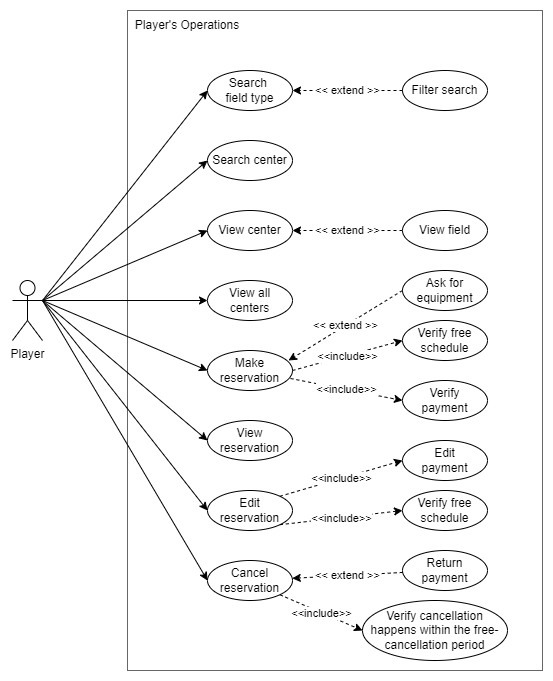

The diagram above was exported from draw.io. Its source (the exported page's mxGraphModel, read from the mxfile embedded in the PNG):
<mxGraphModel dx="672" dy="784" grid="1" gridSize="10" guides="1" tooltips="1" connect="1" arrows="1" fold="1" page="1" pageScale="1" pageWidth="850" pageHeight="1100" math="0" shadow="0">
  <root>
    <mxCell id="0" />
    <mxCell id="1" parent="0" />
    <mxCell id="2dp6AEa4eaiMJIhY6SKp-3" value="" style="rounded=0;whiteSpace=wrap;html=1;fillColor=none;fontColor=#333333;strokeColor=#666666;gradientColor=none;" parent="1" vertex="1">
      <mxGeometry x="175" y="110" width="415" height="660" as="geometry" />
    </mxCell>
    <mxCell id="DTbjMgqnrz4FTXgbPI14-1" value="Player's Operations" style="text;html=1;strokeColor=none;fillColor=none;align=center;verticalAlign=middle;whiteSpace=wrap;rounded=0;" parent="1" vertex="1">
      <mxGeometry x="175" y="110" width="120" height="30" as="geometry" />
    </mxCell>
    <mxCell id="bwqgt7dfaa10Ag-YbnhF-2" value="Player" style="shape=umlActor;verticalLabelPosition=bottom;verticalAlign=top;html=1;outlineConnect=0;" parent="1" vertex="1">
      <mxGeometry x="60" y="380" width="30" height="60" as="geometry" />
    </mxCell>
    <mxCell id="bwqgt7dfaa10Ag-YbnhF-7" value="Cancel reservation" style="ellipse;whiteSpace=wrap;html=1;" parent="1" vertex="1">
      <mxGeometry x="255" y="660" width="85" height="40" as="geometry" />
    </mxCell>
    <mxCell id="bwqgt7dfaa10Ag-YbnhF-8" value="View reservation" style="ellipse;whiteSpace=wrap;html=1;" parent="1" vertex="1">
      <mxGeometry x="255" y="520" width="85" height="40" as="geometry" />
    </mxCell>
    <mxCell id="bwqgt7dfaa10Ag-YbnhF-9" value="Make reservation" style="ellipse;whiteSpace=wrap;html=1;" parent="1" vertex="1">
      <mxGeometry x="255" y="450" width="85" height="40" as="geometry" />
    </mxCell>
    <mxCell id="bwqgt7dfaa10Ag-YbnhF-12" value="Verify free schedule" style="ellipse;whiteSpace=wrap;html=1;" parent="1" vertex="1">
      <mxGeometry x="450" y="420" width="85" height="40" as="geometry" />
    </mxCell>
    <mxCell id="bwqgt7dfaa10Ag-YbnhF-13" value="Return payment" style="ellipse;whiteSpace=wrap;html=1;" parent="1" vertex="1">
      <mxGeometry x="450" y="650" width="85" height="40" as="geometry" />
    </mxCell>
    <mxCell id="bwqgt7dfaa10Ag-YbnhF-29" value="" style="endArrow=classic;html=1;rounded=0;dashed=1;entryX=0;entryY=0.5;entryDx=0;entryDy=0;exitX=0.976;exitY=0.7;exitDx=0;exitDy=0;exitPerimeter=0;" parent="1" source="bwqgt7dfaa10Ag-YbnhF-9" target="bwqgt7dfaa10Ag-YbnhF-11" edge="1">
      <mxGeometry relative="1" as="geometry">
        <mxPoint x="385" y="240" as="sourcePoint" />
        <mxPoint x="485" y="240" as="targetPoint" />
      </mxGeometry>
    </mxCell>
    <mxCell id="bwqgt7dfaa10Ag-YbnhF-30" value="&amp;lt;&amp;lt;include&amp;gt;&amp;gt;" style="edgeLabel;resizable=0;html=1;align=center;verticalAlign=middle;" parent="bwqgt7dfaa10Ag-YbnhF-29" connectable="0" vertex="1">
      <mxGeometry relative="1" as="geometry" />
    </mxCell>
    <mxCell id="bwqgt7dfaa10Ag-YbnhF-33" value="" style="endArrow=classic;html=1;rounded=0;dashed=1;exitX=1;exitY=0.5;exitDx=0;exitDy=0;entryX=0;entryY=0.5;entryDx=0;entryDy=0;exitPerimeter=0;" parent="1" source="bwqgt7dfaa10Ag-YbnhF-9" target="bwqgt7dfaa10Ag-YbnhF-12" edge="1">
      <mxGeometry relative="1" as="geometry">
        <mxPoint x="395" y="250" as="sourcePoint" />
        <mxPoint x="495" y="250" as="targetPoint" />
      </mxGeometry>
    </mxCell>
    <mxCell id="bwqgt7dfaa10Ag-YbnhF-34" value="&amp;lt;&amp;lt;include&amp;gt;&amp;gt;" style="edgeLabel;resizable=0;html=1;align=center;verticalAlign=middle;" parent="bwqgt7dfaa10Ag-YbnhF-33" connectable="0" vertex="1">
      <mxGeometry relative="1" as="geometry" />
    </mxCell>
    <mxCell id="bwqgt7dfaa10Ag-YbnhF-35" value="" style="endArrow=classic;html=1;rounded=0;dashed=1;entryX=0;entryY=0.5;entryDx=0;entryDy=0;exitX=1;exitY=1;exitDx=0;exitDy=0;" parent="1" source="bwqgt7dfaa10Ag-YbnhF-7" target="T6xvqLIlX56rIZ8eazAE-1" edge="1">
      <mxGeometry relative="1" as="geometry">
        <mxPoint x="290" y="787" as="sourcePoint" />
        <mxPoint x="672.5735931288073" y="689.8578643762689" as="targetPoint" />
      </mxGeometry>
    </mxCell>
    <mxCell id="bwqgt7dfaa10Ag-YbnhF-36" value="&amp;lt;&amp;lt;include&amp;gt;&amp;gt;" style="edgeLabel;resizable=0;html=1;align=center;verticalAlign=middle;" parent="bwqgt7dfaa10Ag-YbnhF-35" connectable="0" vertex="1">
      <mxGeometry relative="1" as="geometry" />
    </mxCell>
    <mxCell id="bwqgt7dfaa10Ag-YbnhF-37" value="&amp;lt;&amp;lt; extend &amp;gt;&amp;gt;" style="endArrow=classic;html=1;rounded=0;dashed=1;" parent="1" source="bwqgt7dfaa10Ag-YbnhF-13" target="bwqgt7dfaa10Ag-YbnhF-7" edge="1">
      <mxGeometry relative="1" as="geometry">
        <mxPoint x="307.5" y="827" as="sourcePoint" />
        <mxPoint x="407.5" y="827" as="targetPoint" />
      </mxGeometry>
    </mxCell>
    <mxCell id="bwqgt7dfaa10Ag-YbnhF-41" value="" style="endArrow=classic;html=1;rounded=0;entryX=0;entryY=0.5;entryDx=0;entryDy=0;exitX=1;exitY=0.3333333333333333;exitDx=0;exitDy=0;exitPerimeter=0;" parent="1" source="bwqgt7dfaa10Ag-YbnhF-2" target="FumiUztm0T8YVvqlLvuW-4" edge="1">
      <mxGeometry width="50" height="50" relative="1" as="geometry">
        <mxPoint x="120" y="370" as="sourcePoint" />
        <mxPoint x="277.5" y="375" as="targetPoint" />
      </mxGeometry>
    </mxCell>
    <mxCell id="bwqgt7dfaa10Ag-YbnhF-11" value="&lt;span&gt;Verify&lt;br&gt;payment&lt;/span&gt;" style="ellipse;whiteSpace=wrap;html=1;" parent="1" vertex="1">
      <mxGeometry x="450" y="480" width="85" height="40" as="geometry" />
    </mxCell>
    <mxCell id="FumiUztm0T8YVvqlLvuW-4" value="Search &lt;br&gt;field type" style="ellipse;whiteSpace=wrap;html=1;" parent="1" vertex="1">
      <mxGeometry x="255" y="170" width="85" height="40" as="geometry" />
    </mxCell>
    <mxCell id="FumiUztm0T8YVvqlLvuW-5" value="" style="endArrow=classic;html=1;rounded=0;entryX=0;entryY=0.5;entryDx=0;entryDy=0;exitX=1;exitY=0.3333333333333333;exitDx=0;exitDy=0;exitPerimeter=0;" parent="1" source="bwqgt7dfaa10Ag-YbnhF-2" target="FumiUztm0T8YVvqlLvuW-6" edge="1">
      <mxGeometry width="50" height="50" relative="1" as="geometry">
        <mxPoint x="115" y="385" as="sourcePoint" />
        <mxPoint x="277.5" y="420" as="targetPoint" />
      </mxGeometry>
    </mxCell>
    <mxCell id="FumiUztm0T8YVvqlLvuW-6" value="Search center" style="ellipse;whiteSpace=wrap;html=1;" parent="1" vertex="1">
      <mxGeometry x="255" y="240" width="85" height="40" as="geometry" />
    </mxCell>
    <mxCell id="JmJN7B8YygxriA-XV64E-3" value="View center" style="ellipse;whiteSpace=wrap;html=1;" parent="1" vertex="1">
      <mxGeometry x="255" y="310" width="85" height="40" as="geometry" />
    </mxCell>
    <mxCell id="JmJN7B8YygxriA-XV64E-4" value="" style="endArrow=classic;html=1;rounded=0;entryX=0;entryY=0.5;entryDx=0;entryDy=0;exitX=1;exitY=0.3333333333333333;exitDx=0;exitDy=0;exitPerimeter=0;" parent="1" source="bwqgt7dfaa10Ag-YbnhF-2" target="JmJN7B8YygxriA-XV64E-5" edge="1">
      <mxGeometry width="50" height="50" relative="1" as="geometry">
        <mxPoint x="105" y="390" as="sourcePoint" />
        <mxPoint x="267.5" y="470" as="targetPoint" />
      </mxGeometry>
    </mxCell>
    <mxCell id="JmJN7B8YygxriA-XV64E-5" value="View all centers" style="ellipse;whiteSpace=wrap;html=1;" parent="1" vertex="1">
      <mxGeometry x="255" y="380" width="85" height="40" as="geometry" />
    </mxCell>
    <mxCell id="BHKa0XTKX9AqIi3GRHNa-1" value="Ask for equipment" style="ellipse;whiteSpace=wrap;html=1;" parent="1" vertex="1">
      <mxGeometry x="450" y="370" width="85" height="40" as="geometry" />
    </mxCell>
    <mxCell id="2dp6AEa4eaiMJIhY6SKp-1" value="Filter search" style="ellipse;whiteSpace=wrap;html=1;" parent="1" vertex="1">
      <mxGeometry x="450" y="170" width="85" height="40" as="geometry" />
    </mxCell>
    <mxCell id="2dp6AEa4eaiMJIhY6SKp-2" value="&amp;lt;&amp;lt; extend &amp;gt;&amp;gt;" style="endArrow=classic;html=1;rounded=0;dashed=1;exitX=0;exitY=0.5;exitDx=0;exitDy=0;entryX=1;entryY=0.5;entryDx=0;entryDy=0;" parent="1" source="2dp6AEa4eaiMJIhY6SKp-1" target="FumiUztm0T8YVvqlLvuW-4" edge="1">
      <mxGeometry relative="1" as="geometry">
        <mxPoint x="126.31" y="193.24" as="sourcePoint" />
        <mxPoint x="301.18" y="190" as="targetPoint" />
      </mxGeometry>
    </mxCell>
    <mxCell id="2dp6AEa4eaiMJIhY6SKp-5" value="&amp;lt;&amp;lt; extend &amp;gt;&amp;gt;" style="endArrow=classic;html=1;rounded=0;dashed=1;exitX=0;exitY=0.5;exitDx=0;exitDy=0;entryX=1;entryY=0.5;entryDx=0;entryDy=0;" parent="1" source="2dp6AEa4eaiMJIhY6SKp-4" target="JmJN7B8YygxriA-XV64E-3" edge="1">
      <mxGeometry relative="1" as="geometry">
        <mxPoint x="265" y="390" as="sourcePoint" />
        <mxPoint x="145" y="460" as="targetPoint" />
      </mxGeometry>
    </mxCell>
    <mxCell id="KYwpZLOasZ2NCono0HK8-3" value="Edit reservation" style="ellipse;whiteSpace=wrap;html=1;" parent="1" vertex="1">
      <mxGeometry x="255" y="590" width="85" height="40" as="geometry" />
    </mxCell>
    <mxCell id="KYwpZLOasZ2NCono0HK8-4" value="&lt;span&gt;Edit&lt;br&gt;payment&lt;/span&gt;" style="ellipse;whiteSpace=wrap;html=1;" parent="1" vertex="1">
      <mxGeometry x="450" y="540" width="85" height="40" as="geometry" />
    </mxCell>
    <mxCell id="KYwpZLOasZ2NCono0HK8-5" value="" style="endArrow=classic;html=1;rounded=0;dashed=1;entryX=0;entryY=0.5;entryDx=0;entryDy=0;exitX=1;exitY=0;exitDx=0;exitDy=0;" parent="1" source="KYwpZLOasZ2NCono0HK8-3" target="KYwpZLOasZ2NCono0HK8-4" edge="1">
      <mxGeometry relative="1" as="geometry">
        <mxPoint x="404" y="714" as="sourcePoint" />
        <mxPoint x="279" y="627" as="targetPoint" />
      </mxGeometry>
    </mxCell>
    <mxCell id="KYwpZLOasZ2NCono0HK8-6" value="&amp;lt;&amp;lt;include&amp;gt;&amp;gt;" style="edgeLabel;resizable=0;html=1;align=center;verticalAlign=middle;" parent="KYwpZLOasZ2NCono0HK8-5" connectable="0" vertex="1">
      <mxGeometry relative="1" as="geometry" />
    </mxCell>
    <mxCell id="KYwpZLOasZ2NCono0HK8-7" value="Verify free schedule" style="ellipse;whiteSpace=wrap;html=1;" parent="1" vertex="1">
      <mxGeometry x="450" y="590" width="85" height="40" as="geometry" />
    </mxCell>
    <mxCell id="KYwpZLOasZ2NCono0HK8-8" value="" style="endArrow=classic;html=1;rounded=0;dashed=1;exitX=1;exitY=1;exitDx=0;exitDy=0;entryX=0;entryY=0.5;entryDx=0;entryDy=0;" parent="1" source="KYwpZLOasZ2NCono0HK8-3" target="KYwpZLOasZ2NCono0HK8-7" edge="1">
      <mxGeometry relative="1" as="geometry">
        <mxPoint x="306.9950000000001" y="709" as="sourcePoint" />
        <mxPoint x="285" y="664" as="targetPoint" />
      </mxGeometry>
    </mxCell>
    <mxCell id="KYwpZLOasZ2NCono0HK8-9" value="&amp;lt;&amp;lt;include&amp;gt;&amp;gt;" style="edgeLabel;resizable=0;html=1;align=center;verticalAlign=middle;" parent="KYwpZLOasZ2NCono0HK8-8" connectable="0" vertex="1">
      <mxGeometry relative="1" as="geometry" />
    </mxCell>
    <mxCell id="T6xvqLIlX56rIZ8eazAE-1" value="Verify cancellation happens within the free-cancellation period" style="ellipse;whiteSpace=wrap;html=1;" parent="1" vertex="1">
      <mxGeometry x="410" y="700" width="145" height="60" as="geometry" />
    </mxCell>
    <mxCell id="2dp6AEa4eaiMJIhY6SKp-4" value="View&amp;nbsp;field" style="ellipse;whiteSpace=wrap;html=1;" parent="1" vertex="1">
      <mxGeometry x="450" y="310" width="85" height="40" as="geometry" />
    </mxCell>
    <mxCell id="wTUOofc2tg2h316gFDQ0-2" value="&amp;lt;&amp;lt; extend &amp;gt;&amp;gt;" style="endArrow=classic;html=1;rounded=0;dashed=1;exitX=0;exitY=0.5;exitDx=0;exitDy=0;entryX=0.953;entryY=0.25;entryDx=0;entryDy=0;entryPerimeter=0;" edge="1" parent="1" source="BHKa0XTKX9AqIi3GRHNa-1" target="bwqgt7dfaa10Ag-YbnhF-9">
      <mxGeometry relative="1" as="geometry">
        <mxPoint x="460" y="180" as="sourcePoint" />
        <mxPoint x="337.37369251325254" y="185.77443213654624" as="targetPoint" />
      </mxGeometry>
    </mxCell>
    <mxCell id="wTUOofc2tg2h316gFDQ0-3" value="" style="endArrow=classic;html=1;rounded=0;entryX=0;entryY=0.5;entryDx=0;entryDy=0;exitX=1;exitY=0.3333333333333333;exitDx=0;exitDy=0;exitPerimeter=0;" edge="1" parent="1" source="bwqgt7dfaa10Ag-YbnhF-2" target="JmJN7B8YygxriA-XV64E-3">
      <mxGeometry width="50" height="50" relative="1" as="geometry">
        <mxPoint x="140" y="220" as="sourcePoint" />
        <mxPoint x="235" y="360" as="targetPoint" />
      </mxGeometry>
    </mxCell>
    <mxCell id="wTUOofc2tg2h316gFDQ0-4" value="" style="endArrow=classic;html=1;rounded=0;entryX=0;entryY=0.5;entryDx=0;entryDy=0;exitX=1;exitY=0.3333333333333333;exitDx=0;exitDy=0;exitPerimeter=0;" edge="1" parent="1" source="bwqgt7dfaa10Ag-YbnhF-2" target="bwqgt7dfaa10Ag-YbnhF-9">
      <mxGeometry width="50" height="50" relative="1" as="geometry">
        <mxPoint x="140" y="390" as="sourcePoint" />
        <mxPoint x="235" y="430" as="targetPoint" />
      </mxGeometry>
    </mxCell>
    <mxCell id="wTUOofc2tg2h316gFDQ0-5" value="" style="endArrow=classic;html=1;rounded=0;entryX=0;entryY=0.5;entryDx=0;entryDy=0;exitX=1;exitY=0.3333333333333333;exitDx=0;exitDy=0;exitPerimeter=0;" edge="1" parent="1" source="bwqgt7dfaa10Ag-YbnhF-2" target="KYwpZLOasZ2NCono0HK8-3">
      <mxGeometry width="50" height="50" relative="1" as="geometry">
        <mxPoint x="100" y="430" as="sourcePoint" />
        <mxPoint x="235" y="550" as="targetPoint" />
      </mxGeometry>
    </mxCell>
    <mxCell id="wTUOofc2tg2h316gFDQ0-6" value="" style="endArrow=classic;html=1;rounded=0;entryX=0;entryY=0.5;entryDx=0;entryDy=0;exitX=1;exitY=0.3333333333333333;exitDx=0;exitDy=0;exitPerimeter=0;" edge="1" parent="1" source="bwqgt7dfaa10Ag-YbnhF-2" target="bwqgt7dfaa10Ag-YbnhF-7">
      <mxGeometry width="50" height="50" relative="1" as="geometry">
        <mxPoint x="130" y="270" as="sourcePoint" />
        <mxPoint x="265" y="330" as="targetPoint" />
      </mxGeometry>
    </mxCell>
    <mxCell id="wTUOofc2tg2h316gFDQ0-7" value="" style="endArrow=classic;html=1;rounded=0;entryX=0;entryY=0.5;entryDx=0;entryDy=0;exitX=1;exitY=0.3333333333333333;exitDx=0;exitDy=0;exitPerimeter=0;" edge="1" parent="1" source="bwqgt7dfaa10Ag-YbnhF-2" target="bwqgt7dfaa10Ag-YbnhF-8">
      <mxGeometry width="50" height="50" relative="1" as="geometry">
        <mxPoint x="140" y="280" as="sourcePoint" />
        <mxPoint x="275" y="340" as="targetPoint" />
      </mxGeometry>
    </mxCell>
  </root>
</mxGraphModel>